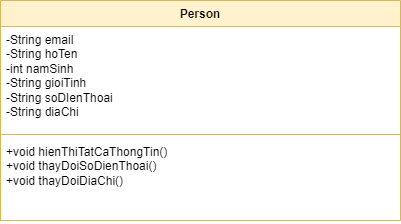

The diagram above was exported from draw.io. Its source (the exported page's mxGraphModel, read from the mxfile embedded in the PNG):
<mxGraphModel dx="1050" dy="574" grid="1" gridSize="10" guides="1" tooltips="1" connect="1" arrows="1" fold="1" page="1" pageScale="1" pageWidth="827" pageHeight="1169" math="0" shadow="0">
  <root>
    <mxCell id="0" />
    <mxCell id="1" parent="0" />
    <mxCell id="mvUabKKA2Who0WIvigZT-1" value="Person" style="swimlane;fontStyle=1;align=center;verticalAlign=top;childLayout=stackLayout;horizontal=1;startSize=26;horizontalStack=0;resizeParent=1;resizeParentMax=0;resizeLast=0;collapsible=1;marginBottom=0;whiteSpace=wrap;html=1;fillColor=#fff2cc;strokeColor=#d6b656;" vertex="1" parent="1">
      <mxGeometry x="200" y="120" width="400" height="220" as="geometry" />
    </mxCell>
    <mxCell id="mvUabKKA2Who0WIvigZT-2" value="-String email&lt;br&gt;-String hoTen&lt;br&gt;-int namSinh&lt;br&gt;-String gioiTinh&lt;br&gt;-String soDIenThoai&lt;br&gt;-String diaChi" style="text;strokeColor=none;fillColor=none;align=left;verticalAlign=top;spacingLeft=4;spacingRight=4;overflow=hidden;rotatable=0;points=[[0,0.5],[1,0.5]];portConstraint=eastwest;whiteSpace=wrap;html=1;" vertex="1" parent="mvUabKKA2Who0WIvigZT-1">
      <mxGeometry y="26" width="400" height="104" as="geometry" />
    </mxCell>
    <mxCell id="mvUabKKA2Who0WIvigZT-3" value="" style="line;strokeWidth=1;fillColor=none;align=left;verticalAlign=middle;spacingTop=-1;spacingLeft=3;spacingRight=3;rotatable=0;labelPosition=right;points=[];portConstraint=eastwest;strokeColor=inherit;" vertex="1" parent="mvUabKKA2Who0WIvigZT-1">
      <mxGeometry y="130" width="400" height="8" as="geometry" />
    </mxCell>
    <mxCell id="mvUabKKA2Who0WIvigZT-4" value="+void hienThiTatCaThongTin()&lt;br&gt;+void thayDoiSoDienThoai()&lt;br&gt;+void thayDoiDiaChi()" style="text;strokeColor=none;fillColor=none;align=left;verticalAlign=top;spacingLeft=4;spacingRight=4;overflow=hidden;rotatable=0;points=[[0,0.5],[1,0.5]];portConstraint=eastwest;whiteSpace=wrap;html=1;" vertex="1" parent="mvUabKKA2Who0WIvigZT-1">
      <mxGeometry y="138" width="400" height="82" as="geometry" />
    </mxCell>
  </root>
</mxGraphModel>